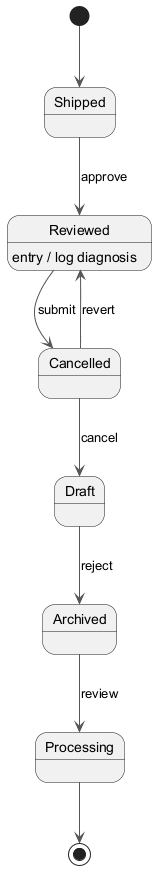

The diagram above was rendered by PlantUML. Its source (embedded in the PNG):
@startuml
skinparam monochrome true
skinparam ArrowColor #555555
[*] --> Shipped
Shipped --> Reviewed : approve
Reviewed --> Cancelled : submit
Reviewed : entry / log diagnosis
Cancelled --> Draft : cancel
Draft --> Archived : reject
Archived --> Processing : review
Cancelled --> Reviewed : revert
Processing --> [*]
@enduml